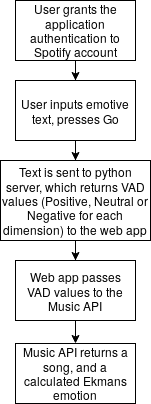

The diagram above was exported from draw.io. Its source (the exported page's mxGraphModel, read from the mxfile embedded in the PNG):
<mxGraphModel dx="754" dy="749" grid="1" gridSize="10" guides="1" tooltips="1" connect="1" arrows="1" fold="1" page="1" pageScale="1" pageWidth="1169" pageHeight="827" math="0" shadow="0">
  <root>
    <mxCell id="0" />
    <mxCell id="1" parent="0" />
    <mxCell id="2" style="edgeStyle=orthogonalEdgeStyle;rounded=0;orthogonalLoop=1;jettySize=auto;html=1;" edge="1" source="3" target="5" parent="1">
      <mxGeometry relative="1" as="geometry" />
    </mxCell>
    <mxCell id="3" value="User grants the application authentication to Spotify account" style="rounded=0;whiteSpace=wrap;html=1;" vertex="1" parent="1">
      <mxGeometry x="320" y="40" width="120" height="60" as="geometry" />
    </mxCell>
    <mxCell id="4" style="edgeStyle=orthogonalEdgeStyle;rounded=0;orthogonalLoop=1;jettySize=auto;html=1;exitX=0.5;exitY=1;exitDx=0;exitDy=0;" edge="1" source="5" target="7" parent="1">
      <mxGeometry relative="1" as="geometry" />
    </mxCell>
    <mxCell id="5" value="User inputs emotive text, presses Go" style="rounded=0;whiteSpace=wrap;html=1;" vertex="1" parent="1">
      <mxGeometry x="320" y="120" width="120" height="60" as="geometry" />
    </mxCell>
    <mxCell id="6" style="edgeStyle=orthogonalEdgeStyle;rounded=0;orthogonalLoop=1;jettySize=auto;html=1;exitX=0.5;exitY=1;exitDx=0;exitDy=0;" edge="1" source="7" target="9" parent="1">
      <mxGeometry relative="1" as="geometry" />
    </mxCell>
    <mxCell id="7" value="Text is sent to python server, which returns VAD values (Positive, Neutral or Negative for each dimension) to the web app" style="rounded=0;whiteSpace=wrap;html=1;" vertex="1" parent="1">
      <mxGeometry x="305" y="200" width="150" height="80" as="geometry" />
    </mxCell>
    <mxCell id="8" style="edgeStyle=orthogonalEdgeStyle;rounded=0;orthogonalLoop=1;jettySize=auto;html=1;exitX=0.5;exitY=1;exitDx=0;exitDy=0;entryX=0.5;entryY=0;entryDx=0;entryDy=0;" edge="1" source="9" target="10" parent="1">
      <mxGeometry relative="1" as="geometry" />
    </mxCell>
    <mxCell id="9" value="Web app passes VAD values to the Music API" style="rounded=0;whiteSpace=wrap;html=1;" vertex="1" parent="1">
      <mxGeometry x="320" y="300" width="120" height="60" as="geometry" />
    </mxCell>
    <mxCell id="10" value="Music API returns a song, and a calculated Ekmans emotion" style="rounded=0;whiteSpace=wrap;html=1;" vertex="1" parent="1">
      <mxGeometry x="320" y="383" width="120" height="60" as="geometry" />
    </mxCell>
  </root>
</mxGraphModel>